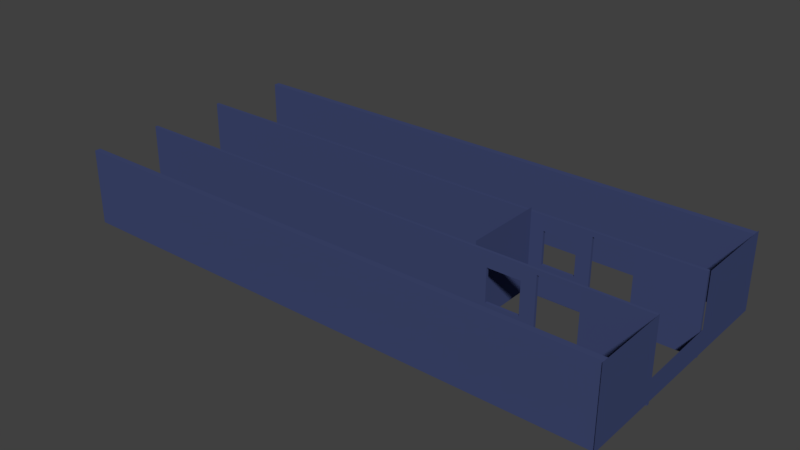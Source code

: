 # Source: office2.blend  (saved by Blender 2.78.0; exported with 4.5.12 LTS)
import bpy
from mathutils import Matrix  # noqa: F401  (used for matrix-valued properties, if any)

bpy.ops.wm.read_factory_settings(use_empty=True)
scene = bpy.context.scene
scene.name = 'Scene'

# ---- collections
col_collection_1 = bpy.data.collections.new('Collection 1'); scene.collection.children.link(col_collection_1)

# ---- materials (node trees are filled in below, after node groups)
mat_material_001 = bpy.data.materials.new('Material.001')
mat_material_001.alpha_threshold = 0.0
mat_material_001.use_transparent_shadow = False
mat_material_001.diffuse_color = (0.05021, 0.06642, 0.1679, 1.0)
mat_material_001.roughness = 0.5

# ---- material node trees

# ---- world
world_world = bpy.data.worlds.new('World'); scene.world = world_world
world_world.color = (0.05088, 0.05088, 0.05088)
world_world.use_sun_shadow = False
world_world.sun_shadow_jitter_overblur = 0.0
world_world.cycles.sampling_method = 'MANUAL'

# ---- meshes
me_plane = bpy.data.meshes.new('Plane')
me_plane.from_pydata([(-1.0, -1.0, 0.0), (1.0, -1.0, 0.0), (-1.0, 1.0, 0.0), (1.0, 1.0, 0.0), (-0.9146, 1.064, 4.093), (1.085, 1.064, 4.093), (0.7686, 1.064, 1.52), (0.7686, 1.064, 2.523), (-0.7943, 1.064, 2.523), (-0.7943, 1.064, 1.52), (1.085, 1.064, -9.966), (0.286, 1.064, 0.3339), (0.286, 1.064, 1.159), (-0.5387, 1.064, 1.159), (-0.5387, 1.064, 0.3339), (-0.9146, 1.064, -9.966), (-0.9146, 0.9942, 4.093), (1.085, 0.9942, 4.093), (0.7686, 0.9942, 1.52), (0.7686, 0.9942, 2.523), (-0.7943, 0.9942, 2.523), (-0.7943, 0.9942, 1.52), (1.085, 0.9942, -9.966), (0.286, 0.9942, 0.3339), (0.286, 0.9942, 1.159), (-0.5387, 0.9942, 1.159), (-0.5387, 0.9942, 0.3339), (-0.9146, 0.9942, -9.966), (-0.9146, -1.004, 4.114), (1.085, -1.004, 4.114), (0.7686, -1.004, 1.52), (0.7686, -1.004, 2.523), (-0.7943, -1.004, 2.523), (-0.7943, -1.004, 1.52), (1.085, -1.004, -9.953), (0.286, -1.004, 0.3339), (0.286, -1.004, 1.159), (-0.5387, -1.004, 1.159), (-0.5387, -1.004, 0.3339), (-0.9146, -1.004, -9.953), (-0.9146, -1.074, 4.114), (1.085, -1.074, 4.114), (0.7686, -1.074, 1.52), (0.7686, -1.074, 2.523), (-0.7943, -1.074, 2.523), (-0.7943, -1.074, 1.52), (1.085, -1.074, -9.953), (0.286, -1.074, 0.3339), (0.286, -1.074, 1.159), (-0.5387, -1.074, 1.159), (-0.5387, -1.074, 0.3339), (-0.9146, -1.074, -9.953), (1.027, 3.199, 4.113), (1.027, 3.199, -9.879), (-0.9004, 3.199, 4.113), (-0.9004, 3.199, -9.879), (1.027, 3.048, 4.113), (1.027, 3.048, -9.879), (-0.9004, 3.048, 4.113), (-0.9004, 3.048, -9.879), (1.027, -3.011, 4.115), (1.027, 3.257, 4.115), (-0.9064, -3.011, 4.115), (-0.9064, 3.257, 4.115), (-0.9064, 1.063, 4.115), (-0.9064, -1.012, 4.115), (0.4805, -1.03, 4.115), (0.4364, 1.065, 4.115), (1.027, -2.814, 4.111), (1.027, -2.814, -9.879), (-0.9004, -2.814, 4.111), (-0.9004, -2.814, -9.879), (1.027, -2.965, 4.111), (1.027, -2.965, -9.879), (-0.9004, -2.965, 4.111), (-0.9004, -2.965, -9.879)], [], [(0, 1, 3, 2), (4, 5, 6, 7, 8, 9), (5, 10, 11, 12, 13, 9, 6), (4, 9, 13, 14, 11, 10, 15), (16, 21, 20, 19, 18, 17), (17, 18, 21, 25, 24, 23, 22), (16, 27, 22, 23, 26, 25, 21), (6, 9, 21, 18), (14, 13, 25, 26), (7, 6, 18, 19), (8, 7, 19, 20), (9, 8, 20, 21), (11, 14, 26, 23), (12, 11, 23, 24), (13, 12, 24, 25), (5, 4, 16, 17), (10, 5, 17, 22), (15, 10, 22, 27), (4, 15, 27, 16), (28, 29, 30, 31, 32, 33), (29, 34, 35, 36, 37, 33, 30), (28, 33, 37, 38, 35, 34, 39), (40, 45, 44, 43, 42, 41), (41, 42, 45, 49, 48, 47, 46), (40, 51, 46, 47, 50, 49, 45), (30, 33, 45, 42), (38, 37, 49, 50), (31, 30, 42, 43), (32, 31, 43, 44), (33, 32, 44, 45), (35, 38, 50, 47), (36, 35, 47, 48), (37, 36, 48, 49), (29, 28, 40, 41), (34, 29, 41, 46), (39, 34, 46, 51), (28, 39, 51, 40), (52, 53, 55, 54), (56, 58, 59, 57), (52, 54, 58, 56), (53, 52, 56, 57), (55, 53, 57, 59), (54, 55, 59, 58), (60, 61, 63, 64, 67, 66, 65, 62), (68, 69, 71, 70), (72, 74, 75, 73), (68, 70, 74, 72), (69, 68, 72, 73), (71, 69, 73, 75), (70, 71, 75, 74)])
_uv = me_plane.uv_layers.new(name='UVMap')
_uv.uv.foreach_set('vector', [0.7478, 1.0, 0.6399, 1.0, 0.6399, 0.8749, 0.7478, 0.8749, 0.3238, 0.8792, 0.2159, 0.8792, 0.233, 0.7183, 0.233, 0.781, 0.3173, 0.781, 0.3173, 0.7183, 0.2159, 0.8792, 0.2159, 0.0, 0.259, 0.6441, 0.259, 0.6957, 0.3036, 0.6957, 0.3173, 0.7183, 0.233, 0.7183, 0.3238, 0.8792, 0.3173, 0.7183, 0.3036, 0.6957, 0.3036, 0.6441, 0.259, 0.6441, 0.2159, 0.0, 0.3238, 5.964e-08, 0.4318, 0.0, 0.4253, 0.1609, 0.4253, 0.09822, 0.3409, 0.09822, 0.3409, 0.1609, 0.3238, 5.964e-08, 0.3238, 5.964e-08, 0.3409, 0.1609, 0.4253, 0.1609, 0.4115, 0.1835, 0.367, 0.1835, 0.367, 0.2351, 0.3238, 0.8792, 0.4318, 0.0, 0.4318, 0.8792, 0.3238, 0.8792, 0.367, 0.2351, 0.4115, 0.2351, 0.4115, 0.1835, 0.4253, 0.1609, 0.7554, 0.8749, 0.7554, 0.9727, 0.7516, 0.9727, 0.7516, 0.8749, 0.4356, 0.9266, 0.4356, 0.875, 0.4394, 0.875, 0.4394, 0.9266, 0.7667, 0.9376, 0.7667, 0.8749, 0.7705, 0.8749, 0.7705, 0.9376, 0.7629, 0.8749, 0.7629, 0.9727, 0.7591, 0.9727, 0.7591, 0.8749, 0.778, 0.8749, 0.778, 0.9376, 0.7743, 0.9376, 0.7743, 0.8749, 0.4394, 0.9266, 0.4394, 0.875, 0.4431, 0.875, 0.4431, 0.9266, 0.7894, 0.8749, 0.7894, 0.9265, 0.7856, 0.9265, 0.7856, 0.8749, 0.7856, 0.8749, 0.7856, 0.9265, 0.7818, 0.9265, 0.7818, 0.8749, 0.8599, 0.7672, 0.8599, 0.8923, 0.8561, 0.8923, 0.8561, 0.7672, 1.0, 0.0, 1.0, 0.8792, 0.9962, 0.8792, 0.9962, 0.0, 0.8599, 0.6421, 0.8599, 0.7672, 0.8561, 0.7672, 0.8561, 0.6421, 0.9924, 0.8792, 0.9924, 0.0, 0.9962, 0.0, 0.9962, 0.8792, 0.1079, 0.0, 0.2159, 8.946e-08, 0.1988, 0.1622, 0.1988, 0.09951, 0.1144, 0.09951, 0.1144, 0.1622, 0.2159, 8.946e-08, 0.2159, 0.8797, 0.1728, 0.2364, 0.1728, 0.1848, 0.1282, 0.1848, 0.1144, 0.1622, 0.1988, 0.1622, 0.1079, 0.0, 0.1144, 0.1622, 0.1282, 0.1848, 0.1282, 0.2364, 0.1728, 0.2364, 0.2159, 0.8797, 0.1079, 0.8797, 0.1079, 0.0, 0.1015, 0.1622, 0.1015, 0.09951, 0.0171, 0.09951, 0.0171, 0.1622, 0.0, 5.964e-08, 0.0, 5.964e-08, 0.0171, 0.1622, 0.1015, 0.1622, 0.08766, 0.1848, 0.04314, 0.1848, 0.04314, 0.2364, 6.434e-09, 0.8797, 0.1079, 0.0, 0.1079, 0.8797, 6.434e-09, 0.8797, 0.04314, 0.2364, 0.08766, 0.2364, 0.08766, 0.1848, 0.1015, 0.1622, 0.7591, 0.8749, 0.7591, 0.9727, 0.7554, 0.9727, 0.7554, 0.8749, 0.7932, 0.8749, 0.7932, 0.9265, 0.7894, 0.9265, 0.7894, 0.8749, 0.7667, 0.8749, 0.7667, 0.9376, 0.7629, 0.9376, 0.7629, 0.8749, 0.7516, 0.8749, 0.7516, 0.9727, 0.7478, 0.9727, 0.7478, 0.8749, 0.7705, 0.9376, 0.7705, 0.8749, 0.7743, 0.8749, 0.7743, 0.9376, 0.7932, 0.9265, 0.7932, 0.8749, 0.7969, 0.8749, 0.7969, 0.9265, 0.778, 0.9265, 0.778, 0.8749, 0.7818, 0.8749, 0.7818, 0.9265, 0.4356, 0.875, 0.4356, 0.9266, 0.4318, 0.9266, 0.4318, 0.875, 0.8599, 0.517, 0.8599, 0.6421, 0.8561, 0.6421, 0.8561, 0.517, 0.9887, 0.8797, 0.9887, 0.0, 0.9924, 0.0, 0.9924, 0.8797, 0.8599, 0.392, 0.8599, 0.517, 0.8561, 0.517, 0.8561, 0.392, 0.9849, 0.8797, 0.9849, 0.0, 0.9887, 0.0, 0.9887, 0.8797, 0.4318, 0.875, 0.4318, 0.0, 0.5358, 0.0, 0.5358, 0.875, 0.5358, 5.964e-08, 0.6399, 0.0, 0.6399, 0.875, 0.5358, 0.875, 0.8479, 0.8741, 0.8479, 0.7536, 0.8561, 0.7536, 0.8561, 0.8741, 0.9686, 0.0, 0.9686, 0.875, 0.9604, 0.875, 0.9604, 0.0, 0.8479, 0.633, 0.8479, 0.5125, 0.8561, 0.5125, 0.8561, 0.633, 0.9523, 0.875, 0.9523, 0.0, 0.9604, 0.0, 0.9604, 0.875, 0.8479, 0.392, 0.8479, 0.0, 0.9523, 0.0, 0.9523, 0.1372, 0.8798, 0.1371, 0.8774, 0.2681, 0.9523, 0.267, 0.9523, 0.392, 0.8479, 5.964e-08, 0.8479, 0.8749, 0.7439, 0.8749, 0.7439, 0.0, 0.6399, 8.946e-08, 0.7439, 0.0, 0.7439, 0.8749, 0.6399, 0.8749, 0.8479, 0.7536, 0.8479, 0.633, 0.8561, 0.633, 0.8561, 0.7536, 0.9849, 0.0, 0.9849, 0.8749, 0.9767, 0.8749, 0.9767, 0.0, 0.8479, 0.5125, 0.8479, 0.392, 0.8561, 0.392, 0.8561, 0.5125, 0.9686, 0.8749, 0.9686, 0.0, 0.9767, 0.0, 0.9767, 0.8749])
me_plane.materials.append(mat_material_001)
me_plane.use_remesh_preserve_volume = False
me_plane.use_remesh_preserve_attributes = False
me_plane.use_mirror_vertex_groups = False
me_plane.update()

# ---- objects
ob_plane = bpy.data.objects.new('Plane', me_plane)

# ---- transforms, parenting, visibility, modifiers, constraints
ob_plane.location = (-8.687, -0.1176, 49.57)
ob_plane.rotation_euler = (-0.0, 1.571, 0.0)
ob_plane.scale = (7.452, 7.452, 7.452)
ob_plane.lineart.crease_threshold = 0.0

# ---- collection membership
col_collection_1.objects.link(ob_plane)

# ---- scene / render settings (as saved in the file)
scene.frame_start = 1; scene.frame_end = 250; scene.frame_set(1)
scene.render.engine = 'BLENDER_EEVEE_NEXT'
scene.render.resolution_percentage = 50
scene.render.dither_intensity = 0.0
scene.cycles.use_denoising = False
scene.cycles.samples = 128
scene.cycles.sampling_pattern = 'TABULATED_SOBOL'
scene.cycles.light_sampling_threshold = 0.0
scene.cycles.use_adaptive_sampling = False
scene.cycles.use_light_tree = False
scene.cycles.blur_glossy = 0.0
scene.cycles.sample_clamp_indirect = 0.0
scene.view_settings.view_transform = 'Standard'
bpy.context.view_layer.update()

# ---- added for rendering (the .blend has no active camera and no usable light): camera, sun
cam_auto = bpy.data.cameras.new('AutoCamera')
cam_auto.lens = 50.0
cam_auto.sensor_width = 36.0
cam_auto.clip_end = 1881.9
ob_auto_camera = bpy.data.objects.new('AutoCamera', cam_auto)
scene.collection.objects.link(ob_auto_camera)
ob_auto_camera.location = (76.7449, -127.879, 135.041)
ob_auto_camera.rotation_euler = (1.09748, -7.21219e-08, 0.694738)
scene.camera = ob_auto_camera
light_auto_sun = bpy.data.lights.new('AutoSun', 'SUN')
light_auto_sun.energy = 3.0
light_auto_sun.angle = 0.0523599
ob_auto_sun = bpy.data.objects.new('AutoSun', light_auto_sun)
scene.collection.objects.link(ob_auto_sun)
ob_auto_sun.rotation_euler = (0.872665, 0.174533, 0.523599)
bpy.context.view_layer.update()

